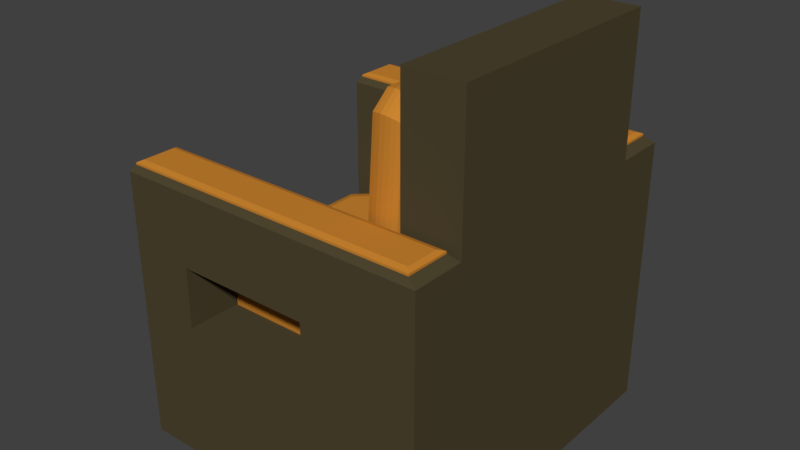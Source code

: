 # Source: armchair3.blend  (saved by Blender 2.79.0; exported with 4.5.12 LTS)
import bpy
from mathutils import Matrix  # noqa: F401  (used for matrix-valued properties, if any)

bpy.ops.wm.read_factory_settings(use_empty=True)
scene = bpy.context.scene
scene.name = 'Scene'

# ---- collections
col_collection_1 = bpy.data.collections.new('Collection 1'); scene.collection.children.link(col_collection_1)

# ---- materials (node trees are filled in below, after node groups)
mat_material_003 = bpy.data.materials.new('Material.003')
mat_material_003.alpha_threshold = 0.0
mat_material_003.use_transparent_shadow = False
mat_material_003.diffuse_color = (0.6038, 0.2359, 0.0302, 1.0)
mat_material_003.roughness = 0.5
mat_material_004 = bpy.data.materials.new('Material.004')
mat_material_004.alpha_threshold = 0.0
mat_material_004.use_transparent_shadow = False
mat_material_004.diffuse_color = (0.07648, 0.06105, 0.02948, 1.0)
mat_material_004.roughness = 0.5

# ---- material node trees

# ---- world
world_world = bpy.data.worlds.new('World'); scene.world = world_world
world_world.color = (0.05088, 0.05088, 0.05088)
world_world.use_sun_shadow = False
world_world.sun_shadow_jitter_overblur = 0.0
world_world.cycles.sampling_method = 'MANUAL'

# ---- meshes
me_cube_005 = bpy.data.meshes.new('Cube.005')
me_cube_005.from_pydata([(-0.7965, -0.9056, -0.8917), (-0.9333, -0.7656, -0.8919), (-0.8463, -0.9552, 1.023), (-0.9831, -0.8154, 1.022), (-0.9333, 0.8071, -0.9913), (-0.7957, 0.9453, -1.0), (-0.8455, 0.995, 0.9138), (-0.9831, 0.8567, 0.9221), (0.9453, -0.8077, -1.0), (0.807, -0.9421, -0.9914), (0.8567, -0.992, 0.922), (0.995, -0.8575, 0.9138), (0.8077, 0.9453, -1.0), (0.9453, 0.8077, -1.0), (0.995, 0.8575, 0.9138), (0.8575, 0.995, 0.9138), (-0.8182, -0.9271, 1.196), (-0.9549, -0.7873, 1.196), (-0.9549, 0.8285, 1.096), (-0.8174, 0.9669, 1.088), (0.8294, 0.9669, 1.088), (0.9669, 0.8294, 1.088), (0.9669, -0.8294, 1.088), (0.8285, -0.9638, 1.096), (-0.7887, -0.8976, 1.283), (-0.9253, -0.7578, 1.283), (-0.9253, 0.7988, 1.184), (-0.7877, 0.9373, 1.175), (0.7997, 0.9373, 1.175), (0.9373, 0.7997, 1.175), (0.9373, -0.7997, 1.175), (0.7988, -0.9341, 1.184), (-0.8827, -0.7153, 1.394), (-0.7462, -0.8551, 1.394), (-0.7451, 0.8947, 1.286), (-0.8827, 0.7561, 1.295), (0.8947, 0.7571, 1.286), (0.7571, 0.8947, 1.286), (0.756, -0.8913, 1.295), (0.8947, -0.7571, 1.286), (-0.8504, -0.9593, -0.5066), (-0.9872, -0.8195, -0.5068), (-0.8602, -0.969, -0.2245), (-0.997, -0.8293, -0.2246), (-0.8656, -0.9744, 0.1089), (-1.002, -0.8347, 0.1087), (-0.8645, -0.9733, 0.4422), (-1.001, -0.8336, 0.4421), (-0.9918, -0.8242, 0.7753), (-0.8551, -0.9639, 0.7755), (-0.8543, 1.004, 0.6667), (-0.9918, 0.8655, 0.6749), (-0.8637, 1.013, 0.3333), (-1.001, 0.8749, 0.3415), (-0.8648, 1.014, -3.002e-08), (-1.002, 0.876, 0.008136), (-0.8594, 1.009, -0.3333), (-0.997, 0.8706, -0.3252), (-0.8496, 0.9992, -0.6154), (-0.9872, 0.8608, -0.6071), (1.004, 0.8662, 0.6667), (0.8662, 1.004, 0.6667), (1.013, 0.8757, 0.3333), (0.8757, 1.013, 0.3333), (1.014, 0.8768, -3.002e-08), (0.8768, 1.014, -3.002e-08), (1.009, 0.8714, -0.3333), (0.8714, 1.009, -0.3333), (0.9992, 0.8616, -0.6154), (0.8616, 0.9992, -0.6154), (0.8654, -1.001, 0.6748), (1.004, -0.8662, 0.6667), (0.8749, -1.01, 0.3414), (1.013, -0.8757, 0.3333), (0.876, -1.011, 0.008012), (1.014, -0.8768, -3.002e-08), (0.8706, -1.006, -0.3253), (1.009, -0.8714, -0.3333), (0.8608, -0.9962, -0.6073), (0.9992, -0.8616, -0.6154), (-0.839, 0.9885, -0.7778), (-0.9766, 0.8502, -0.7694), (-0.9683, 0.8419, -0.8805), (-0.8307, 0.9803, -0.8889), (0.9885, 0.851, -0.7778), (0.851, 0.9885, -0.7778), (0.8427, 0.9803, -0.8889), (0.9803, 0.8427, -0.8889), (0.8502, -0.9855, -0.7696), (0.9885, -0.851, -0.7778), (0.9803, -0.8427, -0.8889), (0.8419, -0.9772, -0.8806), (-0.8315, -0.9404, -0.7803), (-0.9683, -0.8006, -0.7804), (-0.9766, -0.8089, -0.6692), (-0.8398, -0.9487, -0.6691)], [], [(2, 10, 23, 16), (13, 87, 90, 8), (18, 17, 25, 26), (48, 3, 7, 51), (9, 91, 92, 0), (50, 6, 15, 61), (26, 25, 32, 35), (60, 14, 11, 71), (5, 83, 86, 12), (7, 3, 17, 18), (24, 31, 38, 33), (16, 23, 31, 24), (20, 19, 27, 28), (22, 21, 29, 30), (94, 41, 59, 81), (28, 27, 34, 37), (30, 29, 36, 39), (36, 37, 34, 35, 32, 33, 38, 39), (41, 43, 57, 59), (43, 45, 55, 57), (45, 47, 53, 55), (47, 48, 51, 53), (52, 50, 61, 63), (83, 80, 85, 86), (84, 68, 79, 89), (68, 66, 77, 79), (66, 64, 75, 77), (64, 62, 73, 75), (62, 60, 71, 73), (80, 58, 69, 85), (58, 56, 67, 69), (56, 54, 65, 67), (54, 52, 63, 65), (88, 78, 40, 95), (78, 76, 42, 40), (76, 74, 44, 42), (74, 72, 46, 44), (72, 70, 49, 46), (4, 5, 12, 13, 8, 9, 0, 1), (87, 84, 89, 90), (15, 6, 19, 20), (93, 94, 81, 82), (11, 14, 21, 22), (91, 88, 95, 92), (70, 10, 2, 49), (49, 2, 3, 48), (83, 5, 4, 82), (87, 13, 12, 86), (91, 9, 8, 90), (7, 18, 19, 6), (21, 14, 15, 20), (23, 10, 11, 22), (2, 16, 17, 3), (20, 28, 29, 21), (31, 23, 22, 30), (16, 24, 25, 17), (27, 19, 18, 26), (24, 33, 32, 25), (34, 27, 26, 35), (30, 39, 38, 31), (36, 29, 28, 37), (95, 40, 41, 94), (40, 42, 43, 41), (42, 44, 45, 43), (44, 46, 47, 45), (46, 49, 48, 47), (6, 50, 51, 7), (50, 52, 53, 51), (52, 54, 55, 53), (54, 56, 57, 55), (56, 58, 59, 57), (14, 60, 61, 15), (60, 62, 63, 61), (62, 64, 65, 63), (64, 66, 67, 65), (66, 68, 69, 67), (10, 70, 71, 11), (70, 72, 73, 71), (72, 74, 75, 73), (74, 76, 77, 75), (76, 78, 79, 77), (58, 80, 81, 59), (80, 83, 82, 81), (68, 84, 85, 69), (84, 87, 86, 85), (78, 88, 89, 79), (88, 91, 90, 89), (0, 92, 93, 1), (92, 95, 94, 93), (1, 93, 82, 4)])
me_cube_005.materials.append(mat_material_003)
me_cube_005.use_remesh_preserve_volume = False
me_cube_005.use_remesh_preserve_attributes = False
me_cube_005.use_mirror_vertex_groups = False
me_cube_005.update()
me_cube_001 = bpy.data.meshes.new('Cube.001')
me_cube_001.from_pydata([(-1.0, 1.0, -0.5753), (-1.0, 1.0, 1.0), (1.0, 1.0, -0.5753), (-1.0, 0.0, -0.5753), (-1.0, 0.0, 1.0), (1.0, 0.0, -0.5753), (1.0, 0.0, 1.0), (1.0, 0.6898, -0.5753), (-1.0, 0.6898, -0.5753), (0.6307, 1.0, -0.5753), (0.6307, 0.0, -0.5753), (0.6307, 0.6898, -0.5753), (1.0, 1.0, 1.0), (0.6307, 0.0, 1.0), (0.6307, 0.6898, 1.0), (-1.0, 0.6898, 1.0), (0.6307, 1.0, 1.0), (1.0, 0.6898, 1.0), (-1.0, 0.6898, 2.804), (-1.0, 1.0, 2.804), (0.6307, 1.0, 2.804), (1.0, 1.0, 2.804), (1.0, 0.6898, 2.804), (1.0, 0.0, 2.804), (0.6307, 0.0, 2.804), (0.6307, 0.6898, 2.804), (1.0, 0.6898, 4.507), (1.0, 0.0, 4.507), (0.6307, 0.0, 4.507), (0.6307, 0.6898, 4.507), (-0.9819, 0.7185, 2.874), (-0.9819, 0.9714, 2.874), (0.5968, 0.9714, 2.874), (0.9363, 0.9714, 2.874), (0.9363, 0.7185, 2.874), (0.5968, 0.7185, 2.874), (-0.9506, 0.7509, 2.923), (-0.9506, 0.9389, 2.923), (0.5968, 0.9389, 2.923), (0.9038, 0.9389, 2.923), (0.9038, 0.7509, 2.923), (0.5968, 0.7509, 2.923), (-0.9758, 0.7185, 2.9), (-0.9758, 0.9714, 2.9), (0.5968, 0.9714, 2.9), (0.9363, 0.9714, 2.9), (0.9363, 0.7185, 2.9), (0.5968, 0.7185, 2.9), (0.262, 1.0, -0.5753), (-0.5994, 1.0, -0.5753), (0.262, 0.0, -0.5753), (-0.5994, 0.0, -0.5753), (0.262, 0.6898, -0.5753), (-0.5994, 0.6898, -0.5753), (-0.5994, 1.0, 2.804), (0.262, 1.0, 2.804), (-0.5994, 0.6898, 2.804), (0.262, 0.6898, 2.804), (-0.5994, 1.0, 1.0), (0.262, 1.0, 1.0), (-0.5046, 0.0, 1.0), (0.2221, 0.0, 1.0), (-0.5046, 0.6898, 1.0), (0.2221, 0.6898, 1.0), (-0.5986, 0.9714, 2.874), (0.2455, 0.9714, 2.874), (-0.5986, 0.7185, 2.874), (0.2455, 0.7185, 2.874), (-0.5946, 0.9714, 2.9), (0.2475, 0.9714, 2.9), (-0.5946, 0.7185, 2.9), (0.2475, 0.7185, 2.9), (-0.5778, 0.9389, 2.923), (0.2559, 0.9389, 2.923), (-0.5778, 0.7509, 2.923), (0.2559, 0.7509, 2.923), (0.6307, 1.0, 1.161), (0.6307, 1.0, 1.91), (1.0, 0.6898, 1.91), (1.0, 0.6898, 1.161), (-1.0, 0.6898, 1.161), (-1.0, 0.6898, 1.91), (0.6307, 0.0, 1.91), (0.6307, 0.0, 1.008), (1.0, 0.0, 1.161), (1.0, 0.0, 1.91), (1.0, 1.0, 1.91), (1.0, 1.0, 1.161), (-1.0, 1.0, 1.161), (-1.0, 1.0, 1.91), (0.6307, 0.6898, 1.91), (0.6307, 0.6898, 1.161), (-0.5994, 0.6898, 1.161), (-0.5994, 0.6898, 1.91), (0.262, 0.6898, 1.161), (0.262, 0.6898, 1.91), (0.262, 1.0, 1.161), (0.262, 1.0, 1.91), (-0.5994, 1.0, 1.161), (-0.5994, 1.0, 1.91)], [], [(8, 15, 1, 0), (9, 16, 12, 2), (62, 15, 4, 60), (11, 7, 5, 10), (7, 17, 6, 5), (2, 12, 17, 7), (9, 2, 7, 11), (3, 4, 15, 8), (48, 9, 11, 52), (52, 11, 10, 50), (48, 59, 16, 9), (99, 89, 19, 54), (86, 77, 20, 21), (82, 85, 23, 24), (22, 21, 33, 34), (54, 19, 31, 64), (23, 22, 26, 27), (78, 86, 21, 22), (85, 78, 22, 23), (89, 81, 18, 19), (90, 82, 24, 25), (95, 90, 25, 57), (26, 29, 28, 27), (25, 24, 28, 29), (22, 25, 29, 26), (24, 23, 27, 28), (35, 34, 46, 47), (67, 35, 47, 71), (19, 18, 30, 31), (57, 25, 35, 67), (25, 22, 34, 35), (21, 20, 32, 33), (72, 37, 36, 74), (39, 38, 41, 40), (33, 32, 44, 45), (64, 31, 43, 68), (34, 33, 45, 46), (31, 30, 42, 43), (36, 37, 43, 42), (38, 39, 45, 44), (39, 40, 46, 45), (40, 41, 47, 46), (73, 38, 44, 69), (74, 36, 42, 70), (41, 75, 71, 47), (75, 74, 70, 71), (37, 72, 68, 43), (72, 73, 69, 68), (32, 65, 69, 44), (65, 64, 68, 69), (38, 73, 75, 41), (73, 72, 74, 75), (18, 56, 66, 30), (56, 57, 67, 66), (30, 66, 70, 42), (66, 67, 71, 70), (81, 93, 56, 18), (93, 95, 57, 56), (20, 55, 65, 32), (55, 54, 64, 65), (77, 97, 55, 20), (97, 99, 54, 55), (0, 1, 58, 49), (49, 58, 59, 48), (8, 53, 51, 3), (53, 52, 50, 51), (0, 49, 53, 8), (49, 48, 52, 53), (14, 63, 61, 13), (63, 62, 60, 61), (59, 58, 98, 96), (16, 59, 96, 76), (76, 96, 97, 77), (62, 63, 94, 92), (15, 62, 92, 80), (80, 92, 93, 81), (63, 14, 91, 94), (94, 91, 90, 95), (14, 13, 83, 91), (91, 83, 82, 90), (1, 15, 80, 88), (88, 80, 81, 89), (6, 17, 79, 84), (84, 79, 78, 85), (17, 12, 87, 79), (79, 87, 86, 78), (13, 6, 84, 83), (83, 84, 85, 82), (12, 16, 76, 87), (87, 76, 77, 86), (58, 1, 88, 98), (98, 88, 89, 99), (98, 92, 94, 96), (93, 92, 98, 99), (99, 97, 95, 93), (95, 97, 96, 94)])
me_cube_001.polygons.foreach_set('material_index', [0, 0, 0, 0, 0, 0, 0, 0, 0, 0, 0, 0, 0, 0, 0, 0, 0, 0, 0, 0, 0, 0, 0, 0, 0, 0, 1, 1, 0, 0, 0, 0, 1, 1, 1, 1, 1, 1, 1, 1, 1, 1, 1, 1, 1, 1, 1, 1, 1, 1, 1, 1, 0, 0, 1, 1, 0, 0, 0, 0, 0, 0, 0, 0, 0, 0, 0, 0, 0, 0, 0, 0, 0, 0, 0, 0, 0, 0, 0, 0, 0, 0, 0, 0, 0, 0, 0, 0, 0, 0, 0, 0, 0, 0, 0, 0])
me_cube_001.materials.append(mat_material_004)
me_cube_001.materials.append(mat_material_003)
me_cube_001.use_remesh_preserve_volume = False
me_cube_001.use_remesh_preserve_attributes = False
me_cube_001.use_mirror_vertex_groups = False
me_cube_001.update()
me_cube_004 = bpy.data.meshes.new('Cube.004')
me_cube_004.from_pydata([(-0.7965, -0.9056, -0.8917), (-0.9333, -0.7656, -0.8919), (-0.8463, -0.9552, 1.023), (-0.9831, -0.8154, 1.022), (-0.9333, 0.8071, -0.9913), (-0.7957, 0.9453, -1.0), (-0.8455, 0.995, 0.9138), (-0.9831, 0.8567, 0.9221), (0.9453, -0.8077, -1.0), (0.807, -0.9421, -0.9914), (0.8567, -0.992, 0.922), (0.995, -0.8575, 0.9138), (0.8077, 0.9453, -1.0), (0.9453, 0.8077, -1.0), (0.995, 0.8575, 0.9138), (0.8575, 0.995, 0.9138), (-0.8182, -0.9271, 1.196), (-0.9549, -0.7873, 1.196), (-0.9549, 0.8285, 1.096), (-0.8174, 0.9669, 1.088), (0.8294, 0.9669, 1.088), (0.9669, 0.8294, 1.088), (0.9669, -0.8294, 1.088), (0.8285, -0.9638, 1.096), (-0.7887, -0.8976, 1.283), (-0.9253, -0.7578, 1.283), (-0.9253, 0.7988, 1.184), (-0.7877, 0.9373, 1.175), (0.7997, 0.9373, 1.175), (0.9373, 0.7997, 1.175), (0.9373, -0.7997, 1.175), (0.7988, -0.9341, 1.184), (-0.8827, -0.7153, 1.394), (-0.7462, -0.8551, 1.394), (-0.7451, 0.8947, 1.286), (-0.8827, 0.7561, 1.295), (0.8947, 0.7571, 1.286), (0.7571, 0.8947, 1.286), (0.756, -0.8913, 1.295), (0.8947, -0.7571, 1.286), (-0.8504, -0.9593, -0.5066), (-0.9872, -0.8195, -0.5068), (-0.8602, -0.969, -0.2245), (-0.997, -0.8293, -0.2246), (-0.8656, -0.9744, 0.1089), (-1.002, -0.8347, 0.1087), (-0.8645, -0.9733, 0.4422), (-1.001, -0.8336, 0.4421), (-0.9918, -0.8242, 0.7753), (-0.8551, -0.9639, 0.7755), (-0.8543, 1.004, 0.6667), (-0.9918, 0.8655, 0.6749), (-0.8637, 1.013, 0.3333), (-1.001, 0.8749, 0.3415), (-0.8648, 1.014, -3.002e-08), (-1.002, 0.876, 0.008136), (-0.8594, 1.009, -0.3333), (-0.997, 0.8706, -0.3252), (-0.8496, 0.9992, -0.6154), (-0.9872, 0.8608, -0.6071), (1.004, 0.8662, 0.6667), (0.8662, 1.004, 0.6667), (1.013, 0.8757, 0.3333), (0.8757, 1.013, 0.3333), (1.014, 0.8768, -3.002e-08), (0.8768, 1.014, -3.002e-08), (1.009, 0.8714, -0.3333), (0.8714, 1.009, -0.3333), (0.9992, 0.8616, -0.6154), (0.8616, 0.9992, -0.6154), (0.8654, -1.001, 0.6748), (1.004, -0.8662, 0.6667), (0.8749, -1.01, 0.3414), (1.013, -0.8757, 0.3333), (0.876, -1.011, 0.008012), (1.014, -0.8768, -3.002e-08), (0.8706, -1.006, -0.3253), (1.009, -0.8714, -0.3333), (0.8608, -0.9962, -0.6073), (0.9992, -0.8616, -0.6154), (-0.839, 0.9885, -0.7778), (-0.9766, 0.8502, -0.7694), (-0.9683, 0.8419, -0.8805), (-0.8307, 0.9803, -0.8889), (0.9885, 0.851, -0.7778), (0.851, 0.9885, -0.7778), (0.8427, 0.9803, -0.8889), (0.9803, 0.8427, -0.8889), (0.8502, -0.9855, -0.7696), (0.9885, -0.851, -0.7778), (0.9803, -0.8427, -0.8889), (0.8419, -0.9772, -0.8806), (-0.8315, -0.9404, -0.7803), (-0.9683, -0.8006, -0.7804), (-0.9766, -0.8089, -0.6692), (-0.8398, -0.9487, -0.6691)], [], [(2, 10, 23, 16), (13, 87, 90, 8), (18, 17, 25, 26), (48, 3, 7, 51), (9, 91, 92, 0), (50, 6, 15, 61), (26, 25, 32, 35), (60, 14, 11, 71), (5, 83, 86, 12), (7, 3, 17, 18), (24, 31, 38, 33), (16, 23, 31, 24), (20, 19, 27, 28), (22, 21, 29, 30), (94, 41, 59, 81), (28, 27, 34, 37), (30, 29, 36, 39), (36, 37, 34, 35, 32, 33, 38, 39), (41, 43, 57, 59), (43, 45, 55, 57), (45, 47, 53, 55), (47, 48, 51, 53), (52, 50, 61, 63), (83, 80, 85, 86), (84, 68, 79, 89), (68, 66, 77, 79), (66, 64, 75, 77), (64, 62, 73, 75), (62, 60, 71, 73), (80, 58, 69, 85), (58, 56, 67, 69), (56, 54, 65, 67), (54, 52, 63, 65), (88, 78, 40, 95), (78, 76, 42, 40), (76, 74, 44, 42), (74, 72, 46, 44), (72, 70, 49, 46), (4, 5, 12, 13, 8, 9, 0, 1), (87, 84, 89, 90), (15, 6, 19, 20), (93, 94, 81, 82), (11, 14, 21, 22), (91, 88, 95, 92), (70, 10, 2, 49), (49, 2, 3, 48), (83, 5, 4, 82), (87, 13, 12, 86), (91, 9, 8, 90), (7, 18, 19, 6), (21, 14, 15, 20), (23, 10, 11, 22), (2, 16, 17, 3), (20, 28, 29, 21), (31, 23, 22, 30), (16, 24, 25, 17), (27, 19, 18, 26), (24, 33, 32, 25), (34, 27, 26, 35), (30, 39, 38, 31), (36, 29, 28, 37), (95, 40, 41, 94), (40, 42, 43, 41), (42, 44, 45, 43), (44, 46, 47, 45), (46, 49, 48, 47), (6, 50, 51, 7), (50, 52, 53, 51), (52, 54, 55, 53), (54, 56, 57, 55), (56, 58, 59, 57), (14, 60, 61, 15), (60, 62, 63, 61), (62, 64, 65, 63), (64, 66, 67, 65), (66, 68, 69, 67), (10, 70, 71, 11), (70, 72, 73, 71), (72, 74, 75, 73), (74, 76, 77, 75), (76, 78, 79, 77), (58, 80, 81, 59), (80, 83, 82, 81), (68, 84, 85, 69), (84, 87, 86, 85), (78, 88, 89, 79), (88, 91, 90, 89), (0, 92, 93, 1), (92, 95, 94, 93), (1, 93, 82, 4)])
me_cube_004.materials.append(mat_material_003)
me_cube_004.use_remesh_preserve_volume = False
me_cube_004.use_remesh_preserve_attributes = False
me_cube_004.use_mirror_vertex_groups = False
me_cube_004.update()

# ---- objects
ob_cube_001 = bpy.data.objects.new('Cube.001', me_cube_005)
ob_cube = bpy.data.objects.new('Cube', me_cube_001)
ob_cube_003 = bpy.data.objects.new('Cube.003', me_cube_004)

# ---- transforms, parenting, visibility, modifiers, constraints
ob_cube_001.location = (-0.01442, 0.3791, 2.151)
ob_cube_001.rotation_euler = (0.0, -1.496, 0.0)
ob_cube_001.scale = (0.7269, 0.7561, 0.1002)
ob_cube_001.lineart.crease_threshold = 0.0
ob_cube.location = (-0.5277, 0.3933, 0.6863)
ob_cube.scale = (1.021, 1.118, 0.5253)
ob_cube.lineart.crease_threshold = 0.0
_m = ob_cube.modifiers.new('Mirror', 'MIRROR')
_m.use_axis = (False, True, False)
_m.use_clip = True
ob_cube_003.location = (-0.7238, 0.3791, 1.297)
ob_cube_003.scale = (0.787, 0.7561, 0.1002)
ob_cube_003.lineart.crease_threshold = 0.0

# ---- collection membership
col_collection_1.objects.link(ob_cube_001)
col_collection_1.objects.link(ob_cube)
col_collection_1.objects.link(ob_cube_003)

# ---- scene / render settings (as saved in the file)
scene.frame_start = 1; scene.frame_end = 250; scene.frame_set(1)
scene.render.engine = 'BLENDER_EEVEE_NEXT'
scene.render.resolution_percentage = 50
scene.render.dither_intensity = 0.0
scene.cycles.use_denoising = False
scene.cycles.samples = 128
scene.cycles.sampling_pattern = 'TABULATED_SOBOL'
scene.cycles.use_adaptive_sampling = False
scene.cycles.use_light_tree = False
scene.cycles.blur_glossy = 0.0
scene.cycles.sample_clamp_indirect = 0.0
scene.view_settings.view_transform = 'Standard'
bpy.context.view_layer.update()

# ---- added for rendering (the .blend has no active camera and no usable light): camera, sun
cam_auto = bpy.data.cameras.new('AutoCamera')
cam_auto.lens = 50.0
cam_auto.sensor_width = 36.0
cam_auto.clip_end = 1000.0
ob_auto_camera = bpy.data.objects.new('AutoCamera', cam_auto)
scene.collection.objects.link(ob_auto_camera)
ob_auto_camera.location = (3.20744, -4.08889, 4.70703)
ob_auto_camera.rotation_euler = (1.09748, -7.21219e-08, 0.694738)
scene.camera = ob_auto_camera
light_auto_sun = bpy.data.lights.new('AutoSun', 'SUN')
light_auto_sun.energy = 3.0
light_auto_sun.angle = 0.0523599
ob_auto_sun = bpy.data.objects.new('AutoSun', light_auto_sun)
scene.collection.objects.link(ob_auto_sun)
ob_auto_sun.rotation_euler = (0.872665, 0.174533, 0.523599)
bpy.context.view_layer.update()
